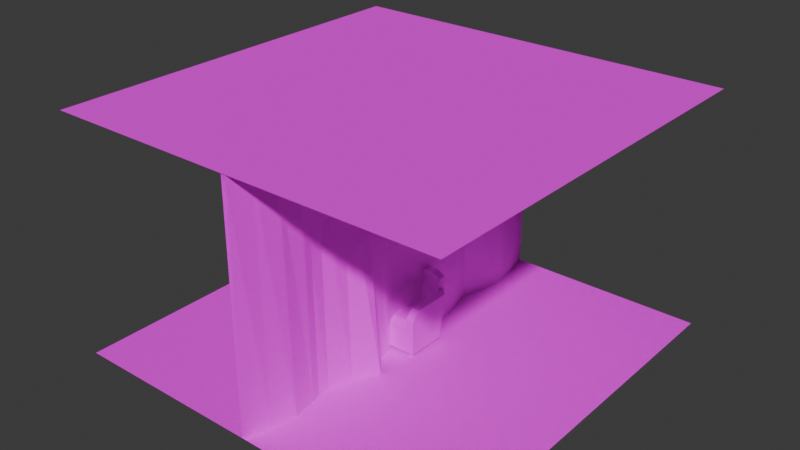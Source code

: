# Source: chair1.blend  (saved by Blender 5.1.29; exported with 4.5.12 LTS)
import bpy
from mathutils import Matrix  # noqa: F401  (used for matrix-valued properties, if any)

bpy.ops.wm.read_factory_settings(use_empty=True)
scene = bpy.context.scene
scene.name = 'Scene'

# ---- collections
col_collection = bpy.data.collections.new('Collection'); scene.collection.children.link(col_collection)

# ---- images (referenced by path relative to the original .blend; pixels are not part of the script)
import os
ASSET_DIR = os.environ.get("B2B_ASSET_DIR", "")  # directory of the original .blend (textures are referenced by path, not embedded)
HERE = os.path.dirname(os.path.abspath(__file__))  # packed textures are extracted next to this script under _unpacked/

def load_image(name, relpath, width, height, colorspace="sRGB"):
    """Load a texture the original file referenced (path relative to the .blend, or extracted next to this script)."""
    p = next((c for c in (os.path.join(HERE, relpath), os.path.join(ASSET_DIR, relpath)) if relpath and os.path.exists(c)), "")
    if p:
        img = bpy.data.images.load(p, check_existing=True)
        img.name = name
    else:  # same state as the original file: an image datablock whose file is absent (Cycles renders it pink)
        img = bpy.data.images.new(name, width, height)
        img.source = "FILE"
        img.filepath = "//" + (relpath or name)
    img.colorspace_settings.name = colorspace
    return img
img_floor_png = load_image('floor.png', 'floor.png', 1024, 1024, 'sRGB')
img_curtain_png = load_image('curtain.png', 'curtain.png', 1024, 1024, 'sRGB')
img_fabric_png = load_image('fabric.png', 'fabric.png', 1024, 1024, 'sRGB')
img_curtain_png_001 = load_image('curtain.png.001', 'curtain.png', 1024, 1024, 'sRGB')
img_chair_png = load_image('chair.png', 'chair.png', 1024, 1024, 'sRGB')

# ---- materials (node trees are filled in below, after node groups)
mat_floor = bpy.data.materials.new('floor')
mat_curtain = bpy.data.materials.new('curtain')
mat_ceiling = bpy.data.materials.new('ceiling')
mat_curtain_001 = bpy.data.materials.new('curtain.001')
mat_chair = bpy.data.materials.new('chair')

# ---- material node trees
mat_floor.use_nodes = True; mat_floor.node_tree.nodes.clear()
_N = mat_floor.node_tree.nodes; _L = mat_floor.node_tree.links
n0 = _N.new('ShaderNodeBsdfPrincipled'); n0.name = 'Principled BSDF'; n0.location = (-200, 100)
n0.inputs[2].default_value = 1.0
n0.inputs[3].default_value = 1.0
n1 = _N.new('ShaderNodeOutputMaterial'); n1.name = 'Material Output'; n1.location = (200, 100)
n2 = _N.new('ShaderNodeTexImage'); n2.name = 'Image Texture'; n2.location = (-490, 60)
n2.image = img_floor_png
n2.interpolation = 'Closest'
_L.new(n0.outputs[0], n1.inputs[0])
_L.new(n2.outputs[0], n0.inputs[0])
n1.is_active_output = True
mat_curtain.use_nodes = True; mat_curtain.node_tree.nodes.clear()
_N = mat_curtain.node_tree.nodes; _L = mat_curtain.node_tree.links
n0 = _N.new('ShaderNodeBsdfPrincipled'); n0.name = 'Principled BSDF'; n0.location = (-200, 100)
n0.inputs[2].default_value = 1.0
n0.inputs[3].default_value = 1.0
n1 = _N.new('ShaderNodeOutputMaterial'); n1.name = 'Material Output'; n1.location = (200, 100)
n2 = _N.new('ShaderNodeTexImage'); n2.name = 'Image Texture'; n2.location = (-490, 60)
n2.image = img_curtain_png
n2.interpolation = 'Closest'
_L.new(n0.outputs[0], n1.inputs[0])
_L.new(n2.outputs[0], n0.inputs[0])
n1.is_active_output = True
mat_ceiling.use_nodes = True; mat_ceiling.node_tree.nodes.clear()
_N = mat_ceiling.node_tree.nodes; _L = mat_ceiling.node_tree.links
n0 = _N.new('ShaderNodeBsdfPrincipled'); n0.name = 'Principled BSDF'; n0.location = (-200, 100)
n0.inputs[2].default_value = 1.0
n0.inputs[3].default_value = 1.0
n1 = _N.new('ShaderNodeOutputMaterial'); n1.name = 'Material Output'; n1.location = (200, 100)
n2 = _N.new('ShaderNodeTexImage'); n2.name = 'Image Texture'; n2.location = (-490, 60)
n2.image = img_fabric_png
n2.interpolation = 'Closest'
_L.new(n0.outputs[0], n1.inputs[0])
_L.new(n2.outputs[0], n0.inputs[0])
n1.is_active_output = True
mat_curtain_001.use_nodes = True; mat_curtain_001.node_tree.nodes.clear()
_N = mat_curtain_001.node_tree.nodes; _L = mat_curtain_001.node_tree.links
n0 = _N.new('ShaderNodeBsdfPrincipled'); n0.name = 'Principled BSDF'; n0.location = (-200, 100)
n0.inputs[2].default_value = 1.0
n0.inputs[3].default_value = 1.0
n1 = _N.new('ShaderNodeOutputMaterial'); n1.name = 'Material Output'; n1.location = (200, 100)
n2 = _N.new('ShaderNodeTexImage'); n2.name = 'Image Texture'; n2.location = (-490, 60)
n2.image = img_curtain_png_001
n2.interpolation = 'Closest'
_L.new(n0.outputs[0], n1.inputs[0])
_L.new(n2.outputs[0], n0.inputs[0])
n1.is_active_output = True
mat_chair.use_nodes = True; mat_chair.node_tree.nodes.clear()
_N = mat_chair.node_tree.nodes; _L = mat_chair.node_tree.links
n0 = _N.new('ShaderNodeBsdfPrincipled'); n0.name = 'Principled BSDF'; n0.location = (-200, 100)
n0.inputs[2].default_value = 1.0
n0.inputs[3].default_value = 1.0
n1 = _N.new('ShaderNodeOutputMaterial'); n1.name = 'Material Output'; n1.location = (200, 100)
n2 = _N.new('ShaderNodeTexImage'); n2.name = 'Image Texture'; n2.location = (-490, 60)
n2.image = img_chair_png
n2.interpolation = 'Closest'
_L.new(n0.outputs[0], n1.inputs[0])
_L.new(n2.outputs[0], n0.inputs[0])
n1.is_active_output = True

# ---- world
world_world = bpy.data.worlds.new('World'); scene.world = world_world
world_world.use_nodes = True; world_world.node_tree.nodes.clear()
_N = world_world.node_tree.nodes; _L = world_world.node_tree.links
n0 = _N.new('ShaderNodeOutputWorld'); n0.name = 'World Output'; n0.location = (200, 100)
n1 = _N.new('ShaderNodeBackground'); n1.name = 'Background'; n1.location = (-200, 100)
n1.inputs[0].default_value = (0.05088, 0.05088, 0.05088, 1.0)
_L.new(n1.outputs[0], n0.inputs[0])
n0.is_active_output = True
world_world.color = (0.05088, 0.05088, 0.05088)
world_world.sun_shadow_jitter_overblur = 0.0

# ---- meshes
me_plane = bpy.data.meshes.new('Plane')
me_plane.from_pydata([(-2.5, -2.5, 0.0), (2.5, -2.5, 0.0), (-2.5, 2.5, 0.0), (2.5, 2.5, 0.0)], [], [(0, 1, 3, 2)])
_uv = me_plane.uv_layers.new(name='UVMap')
_uv.uv.foreach_set('vector', [-0.5, -0.5, 1.5, -0.5, 1.5, 1.5, -0.5, 1.5])
me_plane.materials.append(mat_floor)
me_plane.update()
me_plane_001 = bpy.data.meshes.new('Plane.001')
me_plane_001.from_pydata([(0.0, -2.5, -1.192e-07), (-2.384e-07, -2.5, 3.0), (0.0, -1.25, -1.192e-07), (-2.384e-07, -1.25, 3.0), (0.08214, -1.562, -1.192e-07), (0.1364, -1.875, -1.192e-07), (0.08214, -2.187, -1.192e-07), (0.02917, -2.187, 3.0), (0.03889, -1.875, 3.0), (0.02917, -1.562, 3.0), (0.0, -1.25, -1.192e-07), (-2.384e-07, -1.25, 3.0), (0.0, 0.0, -1.192e-07), (-2.384e-07, 0.0, 3.0), (0.08214, -0.3125, -1.192e-07), (0.1364, -0.625, -1.192e-07), (0.08214, -0.9375, -1.192e-07), (0.02917, -0.9375, 3.0), (0.03889, -0.625, 3.0), (0.02917, -0.3125, 3.0)], [], [(6, 7, 1, 0), (2, 3, 9, 4), (4, 9, 8, 5), (5, 8, 7, 6), (16, 17, 11, 10), (12, 13, 19, 14), (14, 19, 18, 15), (15, 18, 17, 16)])
_uv = me_plane_001.uv_layers.new(name='UVMap')
_uv.uv.foreach_set('vector', [0.625, 0.001457, 0.625, 0.9985, 0.5, 0.9985, 0.5, 0.001457, 1.0, 0.001457, 1.0, 0.9985, 0.875, 0.9985, 0.875, 0.001457, 0.875, 0.001457, 0.875, 0.9985, 0.75, 0.9985, 0.75, 0.001457, 0.75, 0.001457, 0.75, 0.9985, 0.625, 0.9985, 0.625, 0.001457, 1.125, 0.001457, 1.125, 0.9985, 1.0, 0.9985, 1.0, 0.001457, 1.5, 0.001457, 1.5, 0.9985, 1.375, 0.9985, 1.375, 0.001457, 1.375, 0.001457, 1.375, 0.9985, 1.25, 0.9985, 1.25, 0.001457, 1.25, 0.001457, 1.25, 0.9985, 1.125, 0.9985, 1.125, 0.001457])
me_plane_001.materials.append(mat_curtain)
me_plane_001.update()
me_plane_002 = bpy.data.meshes.new('Plane.002')
me_plane_002.from_pydata([(-2.5, -2.5, 0.0), (2.5, -2.5, 0.0), (-2.5, 2.5, 0.0), (2.5, 2.5, 0.0)], [], [(0, 1, 3, 2)])
_uv = me_plane_002.uv_layers.new(name='UVMap')
_uv.uv.foreach_set('vector', [-0.5, -0.5, 1.5, -0.5, 1.5, 1.5, -0.5, 1.5])
me_plane_002.materials.append(mat_ceiling)
me_plane_002.update()
me_plane_003 = bpy.data.meshes.new('Plane.003')
me_plane_003.from_pydata([(-0.03979, -2.5, -1.5), (-0.0398, -2.5, 1.5), (0.05893, -1.3, -1.5), (-0.0398, -1.25, 1.5), (0.04235, -1.562, -1.5), (0.09664, -1.875, -1.5), (0.04235, -2.187, -1.5), (-0.01063, -2.187, 1.5), (-0.0009027, -1.875, 1.5), (-0.01063, -1.562, 1.5), (-0.0398, -1.25, 1.5), (0.3, -0.7, -1.5), (0.1411, -1.0, -1.5), (-0.01063, -0.9375, 1.5), (-0.0009027, -0.625, 1.5)], [], [(6, 7, 1, 0), (2, 3, 9, 4), (4, 9, 8, 5), (5, 8, 7, 6), (12, 13, 10, 2), (11, 14, 13, 12)])
_uv = me_plane_003.uv_layers.new(name='UVMap')
_uv.uv.foreach_set('vector', [0.625, 0.001457, 0.625, 0.9985, 0.5, 0.9985, 0.5, 0.001457, 1.0, 0.001457, 1.0, 0.9985, 0.875, 0.9985, 0.875, 0.001457, 0.875, 0.001457, 0.875, 0.9985, 0.75, 0.9985, 0.75, 0.001457, 0.75, 0.001457, 0.75, 0.9985, 0.625, 0.9985, 0.625, 0.001457, 1.125, 0.001457, 1.125, 0.9985, 1.0, 0.9985, 1.0, 0.001457, 1.25, 0.001457, 1.25, 0.9985, 1.125, 0.9985, 1.125, 0.001457])
me_plane_003.materials.append(mat_curtain_001)
me_plane_003.update()
me_cube_001 = bpy.data.meshes.new('Cube.001')
me_cube_001.from_pydata([(1.2, -1.0, -0.3), (1.2, -1.0, 0.6), (1.2, 1.2, 1.0), (0.0, 1.0, -2.5), (0.0, 1.2, 1.0), (0.0, -1.0, -2.5), (0.0, -1.0, 0.6), (1.6, -1.0, -2.5), (1.6, -1.0, 1.0), (1.6, 1.0, -2.5), (1.6, 1.2, 1.0), (1.2, 1.4, -2.5), (1.2, 1.6, 1.0), (0.0, 1.4, -2.5), (0.0, 1.6, 1.0), (0.0, 1.32, 3.0), (1.2, 1.32, 3.0), (1.6, 1.32, 3.0), (0.0, 1.72, 3.0), (1.2, 1.72, 3.0), (0.0, 1.44, 5.0), (0.0, 1.84, 5.0), (1.2, 1.416, 4.5), (0.8, 1.44, 5.0), (0.8, 1.84, 5.0), (1.2, 1.816, 4.5), (1.2, -1.0, 2.0), (1.2, -0.6, 3.0), (1.6, -0.6, 3.0), (1.6, -1.0, 2.0), (0.0, -1.0, -1.6), (1.2, -1.0, -1.6), (0.0, -1.0, -0.3), (1.2, -0.6, 1.0), (0.0, -0.6, 1.0), (-1.2, -1.0, -0.3), (-1.2, -1.0, 0.6), (-1.2, 1.2, 1.0), (-1.6, -1.0, -2.5), (-1.6, -1.0, 1.0), (-1.6, 1.0, -2.5), (-1.6, 1.2, 1.0), (-1.2, 1.4, -2.5), (-1.2, 1.6, 1.0), (-1.2, 1.32, 3.0), (-1.6, 1.32, 3.0), (-1.2, 1.72, 3.0), (-1.2, 1.416, 4.5), (-0.8, 1.44, 5.0), (-0.8, 1.84, 5.0), (-1.2, 1.816, 4.5), (-1.2, -1.0, 2.0), (-1.2, -0.6, 3.0), (-1.6, -0.6, 3.0), (-1.6, -1.0, 2.0), (-1.2, -1.0, -1.6), (-1.2, -0.6, 1.0), (0.92, 1.12, -3.0), (0.88, 1.08, -2.5), (0.92, 1.28, -3.0), (0.88, 1.32, -2.5), (1.08, 1.12, -3.0), (1.12, 1.08, -2.5), (1.08, 1.28, -3.0), (1.12, 1.32, -2.5), (-0.92, 1.12, -3.0), (-0.88, 1.08, -2.5), (-0.92, 1.28, -3.0), (-0.88, 1.32, -2.5), (-1.08, 1.12, -3.0), (-1.12, 1.08, -2.5), (-1.08, 1.28, -3.0), (-1.12, 1.32, -2.5), (1.32, -0.88, -3.0), (1.28, -0.92, -2.5), (1.32, -0.72, -3.0), (1.28, -0.68, -2.5), (1.48, -0.88, -3.0), (1.52, -0.92, -2.5), (1.48, -0.72, -3.0), (1.52, -0.68, -2.5), (-1.32, -0.88, -3.0), (-1.28, -0.92, -2.5), (-1.32, -0.72, -3.0), (-1.28, -0.68, -2.5), (-1.48, -0.88, -3.0), (-1.52, -0.92, -2.5), (-1.48, -0.72, -3.0), (-1.52, -0.68, -2.5)], [], [(10, 12, 19, 17), (3, 9, 7, 5), (2, 4, 34, 33), (7, 31, 30, 5), (9, 10, 8, 7), (1, 0, 31, 7, 8), (13, 14, 12, 11), (9, 3, 13, 11), (16, 17, 19), (4, 2, 16, 15), (12, 14, 18, 19), (24, 23, 22, 25), (15, 16, 22, 23, 20), (20, 23, 24, 21), (16, 19, 25, 22), (19, 18, 21, 24, 25), (26, 29, 28, 27), (1, 8, 29, 26), (2, 33, 27, 16), (16, 27, 28, 17), (8, 10, 17, 28, 29), (11, 12, 10, 9), (30, 31, 0, 32), (32, 0, 1, 6), (33, 34, 6, 1), (27, 33, 1, 26), (41, 45, 46, 43), (3, 5, 38, 40), (37, 56, 34, 4), (38, 5, 30, 55), (40, 38, 39, 41), (36, 39, 38, 55, 35), (13, 42, 43, 14), (40, 42, 13, 3), (44, 46, 45), (4, 15, 44, 37), (43, 46, 18, 14), (49, 50, 47, 48), (15, 20, 48, 47, 44), (20, 21, 49, 48), (44, 47, 50, 46), (46, 50, 49, 21, 18), (51, 52, 53, 54), (36, 51, 54, 39), (37, 44, 52, 56), (44, 45, 53, 52), (39, 54, 53, 45, 41), (42, 40, 41, 43), (30, 32, 35, 55), (32, 6, 36, 35), (56, 36, 6, 34), (52, 51, 36, 56), (57, 58, 60, 59), (59, 60, 64, 63), (63, 64, 62, 61), (61, 62, 58, 57), (59, 63, 61, 57), (64, 60, 58, 62), (65, 67, 68, 66), (67, 71, 72, 68), (71, 69, 70, 72), (69, 65, 66, 70), (67, 65, 69, 71), (72, 70, 66, 68), (73, 74, 76, 75), (75, 76, 80, 79), (79, 80, 78, 77), (77, 78, 74, 73), (75, 79, 77, 73), (80, 76, 74, 78), (81, 83, 84, 82), (83, 87, 88, 84), (87, 85, 86, 88), (85, 81, 82, 86), (83, 81, 85, 87), (88, 86, 82, 84)])
_uv = me_cube_001.uv_layers.new(name='UVMap')
_uv.uv.foreach_set('vector', [0.354, 0.4254, 0.4033, 0.4247, 0.413, 0.5989, 0.3638, 0.5996, 0.354, 0.3395, 0.1865, 0.3395, 0.1865, 0.1302, 0.354, 0.1302, 0.9651, 0.9565, 0.7761, 0.9565, 0.7761, 0.6731, 0.9651, 0.6731, 0.03048, 0.03526, 0.1198, 0.07496, 0.1198, 0.1941, 0.03048, 0.1941, 0.3377, 0.1205, 0.354, 0.4254, 0.1624, 0.4246, 0.1636, 0.1199, 0.3382, 0.07496, 0.2488, 0.07496, 0.1198, 0.07496, 0.03048, 0.03526, 0.3779, 0.03526, 0.3807, 0.1248, 0.3807, 0.3444, 0.1856, 0.3444, 0.1856, 0.1248, 0.1865, 0.3395, 0.354, 0.3395, 0.354, 0.3814, 0.2284, 0.3814, 0.7746, 0.07496, 0.7746, 0.03526, 0.8143, 0.07496, 0.2662, 0.6401, 0.4984, 0.6401, 0.4984, 0.8048, 0.2662, 0.8048, 0.1856, 0.3444, 0.3807, 0.3444, 0.3807, 0.4698, 0.1856, 0.4698, 0.3775, 0.07898, 0.3792, 0.03714, 0.4463, 0.03736, 0.4446, 0.0792, 0.2662, 0.8048, 0.4984, 0.8048, 0.4984, 0.9283, 0.421, 0.9695, 0.2662, 0.9695, 0.2955, 0.03372, 0.3792, 0.03714, 0.3775, 0.07898, 0.2938, 0.07556, 0.6036, 0.03372, 0.6019, 0.07556, 0.4446, 0.0792, 0.4463, 0.03736, 0.1856, 0.4698, 0.3807, 0.4698, 0.3807, 0.5953, 0.2506, 0.5953, 0.1856, 0.564, 0.4771, 0.07496, 0.4771, 0.03526, 0.584, 0.03526, 0.584, 0.07496, 0.3382, 0.07496, 0.3779, 0.03526, 0.4771, 0.03526, 0.4771, 0.07496, 0.6021, 0.1075, 0.7905, 0.1075, 0.7905, 0.2291, 0.5895, 0.2291, 0.7746, 0.07496, 0.584, 0.07496, 0.584, 0.03526, 0.7746, 0.03526, 0.1624, 0.4246, 0.354, 0.4254, 0.3638, 0.5996, 0.1966, 0.5989, 0.1621, 0.5117, 0.387, 0.1199, 0.4033, 0.4247, 0.354, 0.4254, 0.3377, 0.1205, 0.5948, 0.2602, 0.9575, 0.2602, 0.9575, 0.3963, 0.5948, 0.3963, 0.7761, 0.4422, 0.9651, 0.4422, 0.9651, 0.584, 0.7761, 0.584, 0.9651, 0.6731, 0.7761, 0.6731, 0.7761, 0.584, 0.9651, 0.584, 0.7905, 0.2291, 0.7905, 0.1075, 0.8324, 0.08314, 0.8324, 0.1683, 0.354, 0.4254, 0.3638, 0.5996, 0.413, 0.5989, 0.4033, 0.4247, 0.354, 0.3395, 0.354, 0.1302, 0.1865, 0.1302, 0.1865, 0.3395, 0.5871, 0.9565, 0.5871, 0.6731, 0.7761, 0.6731, 0.7761, 0.9565, 0.03048, 0.03526, 0.03048, 0.1941, 0.1198, 0.1941, 0.1198, 0.07496, 0.3377, 0.1205, 0.1636, 0.1199, 0.1624, 0.4246, 0.354, 0.4254, 0.3382, 0.07496, 0.3779, 0.03526, 0.03048, 0.03526, 0.1198, 0.07496, 0.2488, 0.07496, 0.3807, 0.1248, 0.1856, 0.1248, 0.1856, 0.3444, 0.3807, 0.3444, 0.1865, 0.3395, 0.2284, 0.3814, 0.354, 0.3814, 0.354, 0.3395, 0.7746, 0.07496, 0.8143, 0.07496, 0.7746, 0.03526, 0.2662, 0.6401, 0.2662, 0.8048, 0.0339, 0.8048, 0.0339, 0.6401, 0.1856, 0.3444, 0.1856, 0.4698, 0.3807, 0.4698, 0.3807, 0.3444, 0.3775, 0.07898, 0.4446, 0.0792, 0.4463, 0.03736, 0.3792, 0.03714, 0.2662, 0.8048, 0.2662, 0.9695, 0.1113, 0.9695, 0.0339, 0.9283, 0.0339, 0.8048, 0.2955, 0.03372, 0.2938, 0.07556, 0.3775, 0.07898, 0.3792, 0.03714, 0.6036, 0.03372, 0.4463, 0.03736, 0.4446, 0.0792, 0.6019, 0.07556, 0.1856, 0.4698, 0.1856, 0.564, 0.2506, 0.5953, 0.3807, 0.5953, 0.3807, 0.4698, 0.4771, 0.07496, 0.584, 0.07496, 0.584, 0.03526, 0.4771, 0.03526, 0.3382, 0.07496, 0.4771, 0.07496, 0.4771, 0.03526, 0.3779, 0.03526, 0.6021, 0.1075, 0.5895, 0.2291, 0.7905, 0.2291, 0.7905, 0.1075, 0.7746, 0.07496, 0.7746, 0.03526, 0.584, 0.03526, 0.584, 0.07496, 0.1624, 0.4246, 0.1621, 0.5117, 0.1966, 0.5989, 0.3638, 0.5996, 0.354, 0.4254, 0.387, 0.1199, 0.3377, 0.1205, 0.354, 0.4254, 0.4033, 0.4247, 0.5948, 0.2602, 0.5948, 0.3963, 0.9575, 0.3963, 0.9575, 0.2602, 0.7761, 0.4422, 0.7761, 0.584, 0.5871, 0.584, 0.5871, 0.4422, 0.5871, 0.6731, 0.5871, 0.584, 0.7761, 0.584, 0.7761, 0.6731, 0.7905, 0.2291, 0.8324, 0.1683, 0.8324, 0.08314, 0.7905, 0.1075, 0.8978, 0.1809, 0.8878, 0.2309, 0.9478, 0.2309, 0.9378, 0.1809, 0.8978, 0.1809, 0.8878, 0.2309, 0.9478, 0.2309, 0.9378, 0.1809, 0.9378, 0.1809, 0.9478, 0.2309, 0.8878, 0.2309, 0.8978, 0.1809, 0.9378, 0.1809, 0.9478, 0.2309, 0.8878, 0.2309, 0.8978, 0.1809, 0.8991, 0.1326, 0.9391, 0.1326, 0.9391, 0.09258, 0.8991, 0.09258, 0.9491, 0.1426, 0.8891, 0.1426, 0.8891, 0.08258, 0.9491, 0.08258, 0.8978, 0.1809, 0.9378, 0.1809, 0.9478, 0.2309, 0.8878, 0.2309, 0.9378, 0.1809, 0.8978, 0.1809, 0.8878, 0.2309, 0.9478, 0.2309, 0.9378, 0.1809, 0.8978, 0.1809, 0.8878, 0.2309, 0.9478, 0.2309, 0.8978, 0.1809, 0.9378, 0.1809, 0.9478, 0.2309, 0.8878, 0.2309, 0.9391, 0.1326, 0.9391, 0.09258, 0.8991, 0.09258, 0.8991, 0.1326, 0.8891, 0.1426, 0.8891, 0.08258, 0.9491, 0.08258, 0.9491, 0.1426, 0.8978, 0.1809, 0.8878, 0.2309, 0.9478, 0.2309, 0.9378, 0.1809, 0.8978, 0.1809, 0.8878, 0.2309, 0.9478, 0.2309, 0.9378, 0.1809, 0.9378, 0.1809, 0.9478, 0.2309, 0.8878, 0.2309, 0.8978, 0.1809, 0.9378, 0.1809, 0.9478, 0.2309, 0.8878, 0.2309, 0.8978, 0.1809, 0.8991, 0.1326, 0.9391, 0.1326, 0.9391, 0.09258, 0.8991, 0.09258, 0.9491, 0.1426, 0.8891, 0.1426, 0.8891, 0.08258, 0.9491, 0.08258, 0.8978, 0.1809, 0.9378, 0.1809, 0.9478, 0.2309, 0.8878, 0.2309, 0.9378, 0.1809, 0.8978, 0.1809, 0.8878, 0.2309, 0.9478, 0.2309, 0.9378, 0.1809, 0.8978, 0.1809, 0.8878, 0.2309, 0.9478, 0.2309, 0.8978, 0.1809, 0.9378, 0.1809, 0.9478, 0.2309, 0.8878, 0.2309, 0.9391, 0.1326, 0.9391, 0.09258, 0.8991, 0.09258, 0.8991, 0.1326, 0.8891, 0.1426, 0.8891, 0.08258, 0.9491, 0.08258, 0.9491, 0.1426])
me_cube_001.materials.append(mat_chair)
me_cube_001.update()

# ---- objects
ob_floor = bpy.data.objects.new('floor', me_plane)
ob_curtain = bpy.data.objects.new('curtain', me_plane_001)
ob_ceiling = bpy.data.objects.new('ceiling', me_plane_002)
ob_curtain_open = bpy.data.objects.new('curtain_open', me_plane_003)
ob_chair = bpy.data.objects.new('chair', me_cube_001)

# ---- transforms, parenting, visibility, modifiers, constraints
ob_floor.location = (0.0, 0.0, 0.0)
ob_curtain.location = (0.0, 0.0, 0.0)
_m = ob_curtain.modifiers.new('Mirror', 'MIRROR')
_m.use_axis = (False, True, False)
ob_ceiling.location = (0.0, 0.0, 3.0)
ob_curtain_open.location = (0.0, 0.0, 1.5)
ob_chair.location = (0.0, 0.0, 0.3)
ob_chair.scale = (0.25, 0.25, 0.1)

# ---- collection membership
col_collection.objects.link(ob_floor)
col_collection.objects.link(ob_curtain)
col_collection.objects.link(ob_ceiling)
col_collection.objects.link(ob_curtain_open)
col_collection.objects.link(ob_chair)

# ---- scene / render settings (as saved in the file)
scene.frame_start = 1; scene.frame_end = 250; scene.frame_set(0)
scene.render.engine = 'BLENDER_EEVEE_NEXT'
scene.render.bake_bias = 0.0
scene.render.bake_samples = 0
scene.cycles.sampling_pattern = 'TABULATED_SOBOL'
scene.eevee.use_volume_custom_range = False
bpy.context.view_layer.update()

# ---- added for rendering (the .blend has no active camera and no usable light): camera, sun
cam_auto = bpy.data.cameras.new('AutoCamera')
cam_auto.lens = 50.0
cam_auto.sensor_width = 36.0
cam_auto.clip_end = 1000.0
ob_auto_camera = bpy.data.objects.new('AutoCamera', cam_auto)
scene.collection.objects.link(ob_auto_camera)
ob_auto_camera.location = (7.10678, -8.52814, 7.18543)
ob_auto_camera.rotation_euler = (1.09748, -7.21219e-08, 0.694738)
scene.camera = ob_auto_camera
light_auto_sun = bpy.data.lights.new('AutoSun', 'SUN')
light_auto_sun.energy = 3.0
light_auto_sun.angle = 0.0523599
ob_auto_sun = bpy.data.objects.new('AutoSun', light_auto_sun)
scene.collection.objects.link(ob_auto_sun)
ob_auto_sun.rotation_euler = (0.872665, 0.174533, 0.523599)
bpy.context.view_layer.update()
